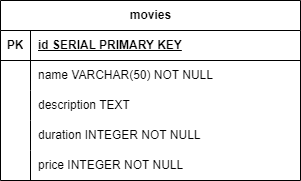

The diagram above was exported from draw.io. Its source (the exported page's mxGraphModel, read from the mxfile embedded in the PNG):
<mxGraphModel dx="1120" dy="444" grid="1" gridSize="10" guides="1" tooltips="1" connect="1" arrows="1" fold="1" page="1" pageScale="1" pageWidth="827" pageHeight="1169" math="0" shadow="0">
  <root>
    <mxCell id="0" />
    <mxCell id="1" parent="0" />
    <mxCell id="sYPKIVEjm9SPgCY5R_aQ-68" value="movies" style="shape=table;startSize=30;container=1;collapsible=1;childLayout=tableLayout;fixedRows=1;rowLines=0;fontStyle=1;align=center;resizeLast=1;html=1;" parent="1" vertex="1">
      <mxGeometry x="292" y="170" width="300" height="180" as="geometry" />
    </mxCell>
    <mxCell id="sYPKIVEjm9SPgCY5R_aQ-69" value="" style="shape=tableRow;horizontal=0;startSize=0;swimlaneHead=0;swimlaneBody=0;fillColor=none;collapsible=0;dropTarget=0;points=[[0,0.5],[1,0.5]];portConstraint=eastwest;top=0;left=0;right=0;bottom=1;" parent="sYPKIVEjm9SPgCY5R_aQ-68" vertex="1">
      <mxGeometry y="30" width="300" height="30" as="geometry" />
    </mxCell>
    <mxCell id="sYPKIVEjm9SPgCY5R_aQ-70" value="PK" style="shape=partialRectangle;connectable=0;fillColor=none;top=0;left=0;bottom=0;right=0;fontStyle=1;overflow=hidden;whiteSpace=wrap;html=1;" parent="sYPKIVEjm9SPgCY5R_aQ-69" vertex="1">
      <mxGeometry width="30" height="30" as="geometry">
        <mxRectangle width="30" height="30" as="alternateBounds" />
      </mxGeometry>
    </mxCell>
    <mxCell id="sYPKIVEjm9SPgCY5R_aQ-71" value="id SERIAL PRIMARY KEY" style="shape=partialRectangle;connectable=0;fillColor=none;top=0;left=0;bottom=0;right=0;align=left;spacingLeft=6;fontStyle=5;overflow=hidden;whiteSpace=wrap;html=1;" parent="sYPKIVEjm9SPgCY5R_aQ-69" vertex="1">
      <mxGeometry x="30" width="270" height="30" as="geometry">
        <mxRectangle width="270" height="30" as="alternateBounds" />
      </mxGeometry>
    </mxCell>
    <mxCell id="sYPKIVEjm9SPgCY5R_aQ-72" value="" style="shape=tableRow;horizontal=0;startSize=0;swimlaneHead=0;swimlaneBody=0;fillColor=none;collapsible=0;dropTarget=0;points=[[0,0.5],[1,0.5]];portConstraint=eastwest;top=0;left=0;right=0;bottom=0;" parent="sYPKIVEjm9SPgCY5R_aQ-68" vertex="1">
      <mxGeometry y="60" width="300" height="30" as="geometry" />
    </mxCell>
    <mxCell id="sYPKIVEjm9SPgCY5R_aQ-73" value="" style="shape=partialRectangle;connectable=0;fillColor=none;top=0;left=0;bottom=0;right=0;editable=1;overflow=hidden;whiteSpace=wrap;html=1;" parent="sYPKIVEjm9SPgCY5R_aQ-72" vertex="1">
      <mxGeometry width="30" height="30" as="geometry">
        <mxRectangle width="30" height="30" as="alternateBounds" />
      </mxGeometry>
    </mxCell>
    <mxCell id="sYPKIVEjm9SPgCY5R_aQ-74" value="name VARCHAR(50) NOT NULL" style="shape=partialRectangle;connectable=0;fillColor=none;top=0;left=0;bottom=0;right=0;align=left;spacingLeft=6;overflow=hidden;whiteSpace=wrap;html=1;" parent="sYPKIVEjm9SPgCY5R_aQ-72" vertex="1">
      <mxGeometry x="30" width="270" height="30" as="geometry">
        <mxRectangle width="270" height="30" as="alternateBounds" />
      </mxGeometry>
    </mxCell>
    <mxCell id="sYPKIVEjm9SPgCY5R_aQ-75" value="" style="shape=tableRow;horizontal=0;startSize=0;swimlaneHead=0;swimlaneBody=0;fillColor=none;collapsible=0;dropTarget=0;points=[[0,0.5],[1,0.5]];portConstraint=eastwest;top=0;left=0;right=0;bottom=0;" parent="sYPKIVEjm9SPgCY5R_aQ-68" vertex="1">
      <mxGeometry y="90" width="300" height="30" as="geometry" />
    </mxCell>
    <mxCell id="sYPKIVEjm9SPgCY5R_aQ-76" value="" style="shape=partialRectangle;connectable=0;fillColor=none;top=0;left=0;bottom=0;right=0;editable=1;overflow=hidden;whiteSpace=wrap;html=1;" parent="sYPKIVEjm9SPgCY5R_aQ-75" vertex="1">
      <mxGeometry width="30" height="30" as="geometry">
        <mxRectangle width="30" height="30" as="alternateBounds" />
      </mxGeometry>
    </mxCell>
    <mxCell id="sYPKIVEjm9SPgCY5R_aQ-77" value="description TEXT" style="shape=partialRectangle;connectable=0;fillColor=none;top=0;left=0;bottom=0;right=0;align=left;spacingLeft=6;overflow=hidden;whiteSpace=wrap;html=1;" parent="sYPKIVEjm9SPgCY5R_aQ-75" vertex="1">
      <mxGeometry x="30" width="270" height="30" as="geometry">
        <mxRectangle width="270" height="30" as="alternateBounds" />
      </mxGeometry>
    </mxCell>
    <mxCell id="sYPKIVEjm9SPgCY5R_aQ-78" value="" style="shape=tableRow;horizontal=0;startSize=0;swimlaneHead=0;swimlaneBody=0;fillColor=none;collapsible=0;dropTarget=0;points=[[0,0.5],[1,0.5]];portConstraint=eastwest;top=0;left=0;right=0;bottom=0;" parent="sYPKIVEjm9SPgCY5R_aQ-68" vertex="1">
      <mxGeometry y="120" width="300" height="30" as="geometry" />
    </mxCell>
    <mxCell id="sYPKIVEjm9SPgCY5R_aQ-79" value="" style="shape=partialRectangle;connectable=0;fillColor=none;top=0;left=0;bottom=0;right=0;editable=1;overflow=hidden;whiteSpace=wrap;html=1;" parent="sYPKIVEjm9SPgCY5R_aQ-78" vertex="1">
      <mxGeometry width="30" height="30" as="geometry">
        <mxRectangle width="30" height="30" as="alternateBounds" />
      </mxGeometry>
    </mxCell>
    <mxCell id="sYPKIVEjm9SPgCY5R_aQ-80" value="duration INTEGER NOT NULL" style="shape=partialRectangle;connectable=0;fillColor=none;top=0;left=0;bottom=0;right=0;align=left;spacingLeft=6;overflow=hidden;whiteSpace=wrap;html=1;" parent="sYPKIVEjm9SPgCY5R_aQ-78" vertex="1">
      <mxGeometry x="30" width="270" height="30" as="geometry">
        <mxRectangle width="270" height="30" as="alternateBounds" />
      </mxGeometry>
    </mxCell>
    <mxCell id="sYPKIVEjm9SPgCY5R_aQ-81" style="shape=tableRow;horizontal=0;startSize=0;swimlaneHead=0;swimlaneBody=0;fillColor=none;collapsible=0;dropTarget=0;points=[[0,0.5],[1,0.5]];portConstraint=eastwest;top=0;left=0;right=0;bottom=0;" parent="sYPKIVEjm9SPgCY5R_aQ-68" vertex="1">
      <mxGeometry y="150" width="300" height="30" as="geometry" />
    </mxCell>
    <mxCell id="sYPKIVEjm9SPgCY5R_aQ-82" style="shape=partialRectangle;connectable=0;fillColor=none;top=0;left=0;bottom=0;right=0;editable=1;overflow=hidden;whiteSpace=wrap;html=1;" parent="sYPKIVEjm9SPgCY5R_aQ-81" vertex="1">
      <mxGeometry width="30" height="30" as="geometry">
        <mxRectangle width="30" height="30" as="alternateBounds" />
      </mxGeometry>
    </mxCell>
    <mxCell id="sYPKIVEjm9SPgCY5R_aQ-83" value="price INTEGER NOT NULL" style="shape=partialRectangle;connectable=0;fillColor=none;top=0;left=0;bottom=0;right=0;align=left;spacingLeft=6;overflow=hidden;whiteSpace=wrap;html=1;" parent="sYPKIVEjm9SPgCY5R_aQ-81" vertex="1">
      <mxGeometry x="30" width="270" height="30" as="geometry">
        <mxRectangle width="270" height="30" as="alternateBounds" />
      </mxGeometry>
    </mxCell>
  </root>
</mxGraphModel>